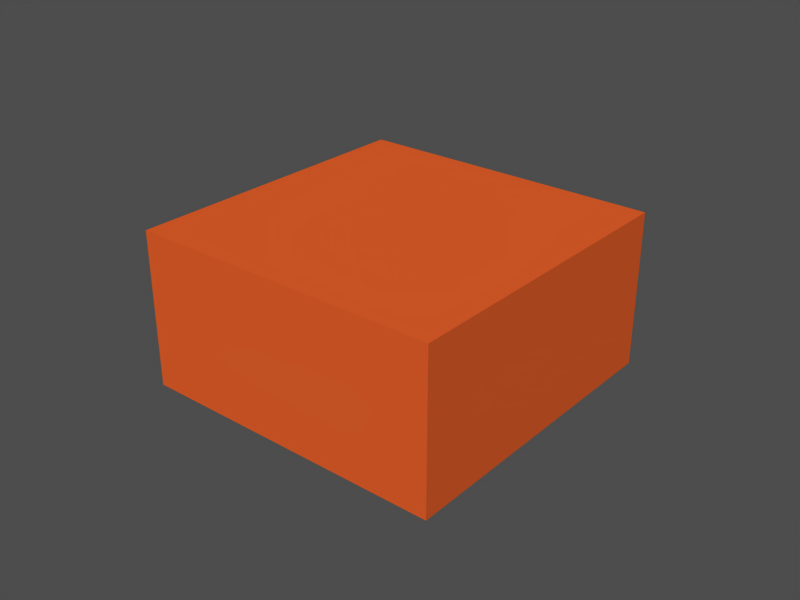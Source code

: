 # Source: pose.blend  (saved by Blender 2.61.0; exported with 4.5.12 LTS)
import bpy
from mathutils import Matrix  # noqa: F401  (used for matrix-valued properties, if any)

bpy.ops.wm.read_factory_settings(use_empty=True)
scene = bpy.context.scene
scene.name = 'Scene'

# ---- collections
col_collection_1 = bpy.data.collections.new('Collection 1'); scene.collection.children.link(col_collection_1)

# ---- materials (node trees are filled in below, after node groups)
mat_posemat = bpy.data.materials.new('PoseMat')
mat_posemat.alpha_threshold = 0.0
mat_posemat.use_transparent_shadow = False
mat_posemat.diffuse_color = (0.8616, 0.3534, 0.153, 1.0)
mat_posemat.roughness = 0.5
mat_posemat.line_color = (0.0, 0.0, 0.0, 1.0)

# ---- material node trees

# ---- meshes
me_cube = bpy.data.meshes.new('Cube')
me_cube.from_pydata([(0.05, 0.05, -1.49e-08), (0.05, -0.05, -1.49e-08), (-0.05, -0.05, -1.49e-08), (-0.05, 0.05, -1.49e-08), (0.05, 0.05, 0.05), (0.05, -0.05, 0.05), (-0.05, -0.05, 0.05), (-0.05, 0.05, 0.05)], [], [(0, 1, 2, 3), (4, 7, 6, 5), (0, 4, 5, 1), (1, 5, 6, 2), (2, 6, 7, 3), (4, 0, 3, 7)])
me_cube.materials.append(mat_posemat)
me_cube.use_remesh_preserve_volume = False
me_cube.use_remesh_preserve_attributes = False
me_cube.use_mirror_vertex_groups = False
me_cube.update()

# ---- objects
ob_pose = bpy.data.objects.new('Pose', None)
ob_pose_mesh = bpy.data.objects.new('Pose_mesh', me_cube)

# ---- transforms, parenting, visibility, modifiers, constraints
ob_pose.location = (0.0, 0.0, 0.0)
ob_pose.lock_rotations_4d = False
ob_pose.empty_display_type = 'ARROWS'
ob_pose.empty_image_offset = (0.0, 0.0)
ob_pose.lineart.crease_threshold = 0.0
ob_pose_mesh.parent = ob_pose
ob_pose_mesh.location = (0.0, 0.0, 0.0)
ob_pose_mesh.empty_display_type = 'ARROWS'
ob_pose_mesh.lineart.crease_threshold = 0.0

# ---- collection membership
col_collection_1.objects.link(ob_pose)
col_collection_1.objects.link(ob_pose_mesh)

# ---- scene / render settings (as saved in the file)
scene.frame_start = 1; scene.frame_end = 250; scene.frame_set(1)
scene.render.engine = 'BLENDER_EEVEE_NEXT'
scene.render.image_settings.file_format = 'JPEG'
scene.render.image_settings.color_mode = 'RGB'
scene.render.image_settings.compression = 90
scene.render.resolution_x = 800
scene.render.resolution_y = 600
scene.render.pixel_aspect_x = 100.0
scene.render.pixel_aspect_y = 100.0
scene.render.fps = 25
scene.render.dither_intensity = 0.0
scene.render.use_compositing = False
scene.render.use_sequencer = False
scene.render.bake_margin = 2
scene.render.bake_bias = 0.0
scene.render.use_stamp_time = False
scene.render.use_stamp_date = False
scene.render.use_stamp_frame = False
scene.render.use_stamp_camera = False
scene.render.use_stamp_scene = False
scene.render.use_stamp_filename = False
scene.render.use_stamp_render_time = False
scene.render.stamp_font_size = 0
scene.cycles.use_denoising = False
scene.cycles.samples = 10
scene.cycles.sampling_pattern = 'TABULATED_SOBOL'
scene.cycles.light_sampling_threshold = 0.0
scene.cycles.use_adaptive_sampling = False
scene.cycles.use_light_tree = False
scene.cycles.blur_glossy = 0.0
scene.cycles.volume_bounces = 1
scene.cycles.pixel_filter_type = 'GAUSSIAN'
scene.cycles.sample_clamp_indirect = 0.0
scene.view_settings.view_transform = 'Raw'
bpy.context.view_layer.update()

# ---- added for rendering (the .blend has no active camera and no usable light): camera, sun + grey world if the file has none
cam_auto = bpy.data.cameras.new('AutoCamera')
cam_auto.lens = 50.0
cam_auto.sensor_width = 36.0
cam_auto.clip_end = 1000.0
ob_auto_camera = bpy.data.objects.new('AutoCamera', cam_auto)
scene.collection.objects.link(ob_auto_camera)
ob_auto_camera.location = (0.185045, -0.222054, 0.173036)
ob_auto_camera.rotation_euler = (1.09748, -7.21219e-08, 0.694738)
scene.camera = ob_auto_camera
light_auto_sun = bpy.data.lights.new('AutoSun', 'SUN')
light_auto_sun.energy = 3.0
light_auto_sun.angle = 0.0523599
ob_auto_sun = bpy.data.objects.new('AutoSun', light_auto_sun)
scene.collection.objects.link(ob_auto_sun)
ob_auto_sun.rotation_euler = (0.872665, 0.174533, 0.523599)
if scene.world is None:
    world_auto = bpy.data.worlds.new('AutoWorld')
    world_auto.color = (0.3, 0.3, 0.3)
    scene.world = world_auto
bpy.context.view_layer.update()
